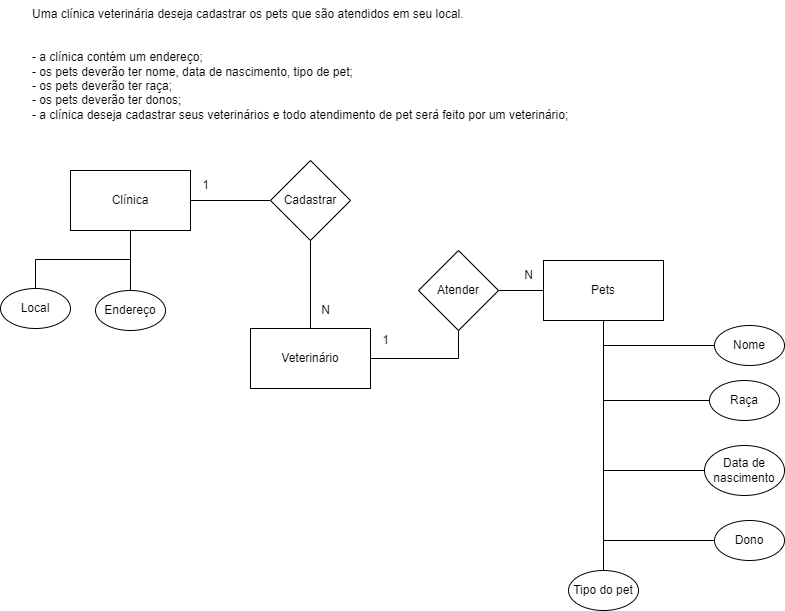

The diagram above was exported from draw.io. Its source (the exported page's mxGraphModel, read from the mxfile embedded in the PNG):
<mxGraphModel dx="1050" dy="533" grid="1" gridSize="10" guides="1" tooltips="1" connect="1" arrows="1" fold="1" page="1" pageScale="1" pageWidth="827" pageHeight="1169" math="0" shadow="0">
  <root>
    <mxCell id="0" />
    <mxCell id="1" parent="0" />
    <mxCell id="fu5Ewcn0CZZ8oZ9e_5qF-1" value="Uma clínica veterinária deseja cadastrar os pets que são atendidos em seu local.&#10;&#10;&#10;- a clínica contém um endereço;&#10;- os pets deverão ter nome, data de nascimento, tipo de pet;&#10;- os pets deverão ter raça;&#10;- os pets deverão ter donos;&#10;- a clínica deseja cadastrar seus veterinários e todo atendimento de pet será feito por um veterinário;" style="text;whiteSpace=wrap;" vertex="1" parent="1">
      <mxGeometry x="40" y="40" width="560" height="150" as="geometry" />
    </mxCell>
    <mxCell id="fu5Ewcn0CZZ8oZ9e_5qF-17" style="edgeStyle=orthogonalEdgeStyle;rounded=0;orthogonalLoop=1;jettySize=auto;html=1;entryX=0;entryY=0.5;entryDx=0;entryDy=0;endArrow=none;endFill=0;" edge="1" parent="1" source="fu5Ewcn0CZZ8oZ9e_5qF-2" target="fu5Ewcn0CZZ8oZ9e_5qF-3">
      <mxGeometry relative="1" as="geometry" />
    </mxCell>
    <mxCell id="fu5Ewcn0CZZ8oZ9e_5qF-2" value="&lt;font style=&quot;vertical-align: inherit;&quot;&gt;&lt;font style=&quot;vertical-align: inherit;&quot;&gt;Clínica&lt;/font&gt;&lt;/font&gt;" style="rounded=0;whiteSpace=wrap;html=1;" vertex="1" parent="1">
      <mxGeometry x="80" y="210" width="120" height="60" as="geometry" />
    </mxCell>
    <mxCell id="fu5Ewcn0CZZ8oZ9e_5qF-35" style="edgeStyle=orthogonalEdgeStyle;rounded=0;orthogonalLoop=1;jettySize=auto;html=1;entryX=0.5;entryY=0;entryDx=0;entryDy=0;endArrow=none;endFill=0;" edge="1" parent="1" source="fu5Ewcn0CZZ8oZ9e_5qF-3" target="fu5Ewcn0CZZ8oZ9e_5qF-24">
      <mxGeometry relative="1" as="geometry" />
    </mxCell>
    <mxCell id="fu5Ewcn0CZZ8oZ9e_5qF-3" value="Cadastrar" style="rhombus;whiteSpace=wrap;html=1;" vertex="1" parent="1">
      <mxGeometry x="280" y="200" width="80" height="80" as="geometry" />
    </mxCell>
    <mxCell id="fu5Ewcn0CZZ8oZ9e_5qF-4" value="&lt;font style=&quot;vertical-align: inherit;&quot;&gt;&lt;font style=&quot;vertical-align: inherit;&quot;&gt;Pets&lt;/font&gt;&lt;/font&gt;" style="rounded=0;whiteSpace=wrap;html=1;" vertex="1" parent="1">
      <mxGeometry x="553" y="300" width="120" height="60" as="geometry" />
    </mxCell>
    <mxCell id="fu5Ewcn0CZZ8oZ9e_5qF-6" style="edgeStyle=orthogonalEdgeStyle;rounded=0;orthogonalLoop=1;jettySize=auto;html=1;entryX=0.5;entryY=1;entryDx=0;entryDy=0;endArrow=none;endFill=0;" edge="1" parent="1" source="fu5Ewcn0CZZ8oZ9e_5qF-5" target="fu5Ewcn0CZZ8oZ9e_5qF-2">
      <mxGeometry relative="1" as="geometry" />
    </mxCell>
    <mxCell id="fu5Ewcn0CZZ8oZ9e_5qF-5" value="&lt;font style=&quot;vertical-align: inherit;&quot;&gt;&lt;font style=&quot;vertical-align: inherit;&quot;&gt;Endereço&lt;/font&gt;&lt;/font&gt;" style="ellipse;whiteSpace=wrap;html=1;" vertex="1" parent="1">
      <mxGeometry x="105" y="330" width="70" height="40" as="geometry" />
    </mxCell>
    <mxCell id="fu5Ewcn0CZZ8oZ9e_5qF-42" style="edgeStyle=orthogonalEdgeStyle;rounded=0;orthogonalLoop=1;jettySize=auto;html=1;entryX=0.5;entryY=1;entryDx=0;entryDy=0;endArrow=none;endFill=0;" edge="1" parent="1" source="fu5Ewcn0CZZ8oZ9e_5qF-7" target="fu5Ewcn0CZZ8oZ9e_5qF-4">
      <mxGeometry relative="1" as="geometry" />
    </mxCell>
    <mxCell id="fu5Ewcn0CZZ8oZ9e_5qF-7" value="&lt;font style=&quot;vertical-align: inherit;&quot;&gt;&lt;font style=&quot;vertical-align: inherit;&quot;&gt;&lt;font style=&quot;vertical-align: inherit;&quot;&gt;&lt;font style=&quot;vertical-align: inherit;&quot;&gt;Nome&lt;/font&gt;&lt;/font&gt;&lt;/font&gt;&lt;/font&gt;" style="ellipse;whiteSpace=wrap;html=1;" vertex="1" parent="1">
      <mxGeometry x="724" y="365" width="70" height="40" as="geometry" />
    </mxCell>
    <mxCell id="fu5Ewcn0CZZ8oZ9e_5qF-40" style="edgeStyle=orthogonalEdgeStyle;rounded=0;orthogonalLoop=1;jettySize=auto;html=1;entryX=0.5;entryY=1;entryDx=0;entryDy=0;endArrow=none;endFill=0;" edge="1" parent="1" source="fu5Ewcn0CZZ8oZ9e_5qF-8" target="fu5Ewcn0CZZ8oZ9e_5qF-4">
      <mxGeometry relative="1" as="geometry" />
    </mxCell>
    <mxCell id="fu5Ewcn0CZZ8oZ9e_5qF-8" value="&lt;font style=&quot;vertical-align: inherit;&quot;&gt;&lt;font style=&quot;vertical-align: inherit;&quot;&gt;&lt;font style=&quot;vertical-align: inherit;&quot;&gt;&lt;font style=&quot;vertical-align: inherit;&quot;&gt;&lt;font style=&quot;vertical-align: inherit;&quot;&gt;&lt;font style=&quot;vertical-align: inherit;&quot;&gt;Data de nascimento&lt;/font&gt;&lt;/font&gt;&lt;/font&gt;&lt;/font&gt;&lt;/font&gt;&lt;/font&gt;" style="ellipse;whiteSpace=wrap;html=1;" vertex="1" parent="1">
      <mxGeometry x="714" y="485" width="80" height="50" as="geometry" />
    </mxCell>
    <mxCell id="fu5Ewcn0CZZ8oZ9e_5qF-41" style="edgeStyle=orthogonalEdgeStyle;rounded=0;orthogonalLoop=1;jettySize=auto;html=1;entryX=0.5;entryY=1;entryDx=0;entryDy=0;endArrow=none;endFill=0;" edge="1" parent="1" source="fu5Ewcn0CZZ8oZ9e_5qF-9" target="fu5Ewcn0CZZ8oZ9e_5qF-4">
      <mxGeometry relative="1" as="geometry" />
    </mxCell>
    <mxCell id="fu5Ewcn0CZZ8oZ9e_5qF-9" value="&lt;font style=&quot;vertical-align: inherit;&quot;&gt;&lt;font style=&quot;vertical-align: inherit;&quot;&gt;&lt;font style=&quot;vertical-align: inherit;&quot;&gt;&lt;font style=&quot;vertical-align: inherit;&quot;&gt;&lt;font style=&quot;vertical-align: inherit;&quot;&gt;&lt;font style=&quot;vertical-align: inherit;&quot;&gt;Raça&lt;/font&gt;&lt;/font&gt;&lt;/font&gt;&lt;/font&gt;&lt;/font&gt;&lt;/font&gt;" style="ellipse;whiteSpace=wrap;html=1;" vertex="1" parent="1">
      <mxGeometry x="719" y="420" width="70" height="40" as="geometry" />
    </mxCell>
    <mxCell id="fu5Ewcn0CZZ8oZ9e_5qF-38" style="edgeStyle=orthogonalEdgeStyle;rounded=0;orthogonalLoop=1;jettySize=auto;html=1;entryX=0.5;entryY=1;entryDx=0;entryDy=0;endArrow=none;endFill=0;" edge="1" parent="1" source="fu5Ewcn0CZZ8oZ9e_5qF-13" target="fu5Ewcn0CZZ8oZ9e_5qF-4">
      <mxGeometry relative="1" as="geometry" />
    </mxCell>
    <mxCell id="fu5Ewcn0CZZ8oZ9e_5qF-13" value="&lt;font style=&quot;vertical-align: inherit;&quot;&gt;&lt;font style=&quot;vertical-align: inherit;&quot;&gt;&lt;font style=&quot;vertical-align: inherit;&quot;&gt;&lt;font style=&quot;vertical-align: inherit;&quot;&gt;&lt;font style=&quot;vertical-align: inherit;&quot;&gt;&lt;font style=&quot;vertical-align: inherit;&quot;&gt;Dono&lt;/font&gt;&lt;/font&gt;&lt;/font&gt;&lt;/font&gt;&lt;/font&gt;&lt;/font&gt;" style="ellipse;whiteSpace=wrap;html=1;" vertex="1" parent="1">
      <mxGeometry x="724" y="560" width="70" height="40" as="geometry" />
    </mxCell>
    <mxCell id="fu5Ewcn0CZZ8oZ9e_5qF-37" style="edgeStyle=orthogonalEdgeStyle;rounded=0;orthogonalLoop=1;jettySize=auto;html=1;entryX=0.5;entryY=1;entryDx=0;entryDy=0;endArrow=none;endFill=0;" edge="1" parent="1" source="fu5Ewcn0CZZ8oZ9e_5qF-14" target="fu5Ewcn0CZZ8oZ9e_5qF-4">
      <mxGeometry relative="1" as="geometry" />
    </mxCell>
    <mxCell id="fu5Ewcn0CZZ8oZ9e_5qF-14" value="&lt;font style=&quot;vertical-align: inherit;&quot;&gt;&lt;font style=&quot;vertical-align: inherit;&quot;&gt;&lt;font style=&quot;vertical-align: inherit;&quot;&gt;&lt;font style=&quot;vertical-align: inherit;&quot;&gt;&lt;font style=&quot;vertical-align: inherit;&quot;&gt;&lt;font style=&quot;vertical-align: inherit;&quot;&gt;Tipo do pet&lt;/font&gt;&lt;/font&gt;&lt;/font&gt;&lt;/font&gt;&lt;/font&gt;&lt;/font&gt;" style="ellipse;whiteSpace=wrap;html=1;" vertex="1" parent="1">
      <mxGeometry x="578" y="610" width="70" height="40" as="geometry" />
    </mxCell>
    <mxCell id="fu5Ewcn0CZZ8oZ9e_5qF-19" value="1" style="text;html=1;align=center;verticalAlign=middle;resizable=0;points=[];autosize=1;strokeColor=none;fillColor=none;" vertex="1" parent="1">
      <mxGeometry x="200" y="210" width="30" height="30" as="geometry" />
    </mxCell>
    <mxCell id="fu5Ewcn0CZZ8oZ9e_5qF-20" value="N" style="text;html=1;align=center;verticalAlign=middle;resizable=0;points=[];autosize=1;strokeColor=none;fillColor=none;" vertex="1" parent="1">
      <mxGeometry x="523" y="300" width="30" height="30" as="geometry" />
    </mxCell>
    <mxCell id="fu5Ewcn0CZZ8oZ9e_5qF-23" style="edgeStyle=orthogonalEdgeStyle;rounded=0;orthogonalLoop=1;jettySize=auto;html=1;entryX=0.5;entryY=1;entryDx=0;entryDy=0;endArrow=none;endFill=0;" edge="1" parent="1" source="fu5Ewcn0CZZ8oZ9e_5qF-22" target="fu5Ewcn0CZZ8oZ9e_5qF-2">
      <mxGeometry relative="1" as="geometry" />
    </mxCell>
    <mxCell id="fu5Ewcn0CZZ8oZ9e_5qF-22" value="&lt;font style=&quot;vertical-align: inherit;&quot;&gt;&lt;font style=&quot;vertical-align: inherit;&quot;&gt;Local&lt;/font&gt;&lt;/font&gt;" style="ellipse;whiteSpace=wrap;html=1;" vertex="1" parent="1">
      <mxGeometry x="10" y="328" width="70" height="40" as="geometry" />
    </mxCell>
    <mxCell id="fu5Ewcn0CZZ8oZ9e_5qF-27" style="edgeStyle=orthogonalEdgeStyle;rounded=0;orthogonalLoop=1;jettySize=auto;html=1;entryX=0.5;entryY=1;entryDx=0;entryDy=0;endArrow=none;endFill=0;" edge="1" parent="1" source="fu5Ewcn0CZZ8oZ9e_5qF-24" target="fu5Ewcn0CZZ8oZ9e_5qF-26">
      <mxGeometry relative="1" as="geometry" />
    </mxCell>
    <mxCell id="fu5Ewcn0CZZ8oZ9e_5qF-24" value="&lt;font style=&quot;vertical-align: inherit;&quot;&gt;&lt;font style=&quot;vertical-align: inherit;&quot;&gt;Veterinário&lt;/font&gt;&lt;/font&gt;" style="rounded=0;whiteSpace=wrap;html=1;" vertex="1" parent="1">
      <mxGeometry x="260" y="368" width="120" height="60" as="geometry" />
    </mxCell>
    <mxCell id="fu5Ewcn0CZZ8oZ9e_5qF-28" style="edgeStyle=orthogonalEdgeStyle;rounded=0;orthogonalLoop=1;jettySize=auto;html=1;entryX=0;entryY=0.5;entryDx=0;entryDy=0;endArrow=none;endFill=0;" edge="1" parent="1" source="fu5Ewcn0CZZ8oZ9e_5qF-26" target="fu5Ewcn0CZZ8oZ9e_5qF-4">
      <mxGeometry relative="1" as="geometry" />
    </mxCell>
    <mxCell id="fu5Ewcn0CZZ8oZ9e_5qF-26" value="Atender" style="rhombus;whiteSpace=wrap;html=1;" vertex="1" parent="1">
      <mxGeometry x="428" y="290" width="80" height="80" as="geometry" />
    </mxCell>
    <mxCell id="fu5Ewcn0CZZ8oZ9e_5qF-29" value="1" style="text;html=1;align=center;verticalAlign=middle;resizable=0;points=[];autosize=1;strokeColor=none;fillColor=none;" vertex="1" parent="1">
      <mxGeometry x="380" y="365" width="30" height="30" as="geometry" />
    </mxCell>
    <mxCell id="fu5Ewcn0CZZ8oZ9e_5qF-36" value="N" style="text;html=1;align=center;verticalAlign=middle;resizable=0;points=[];autosize=1;strokeColor=none;fillColor=none;" vertex="1" parent="1">
      <mxGeometry x="320" y="335" width="30" height="30" as="geometry" />
    </mxCell>
  </root>
</mxGraphModel>